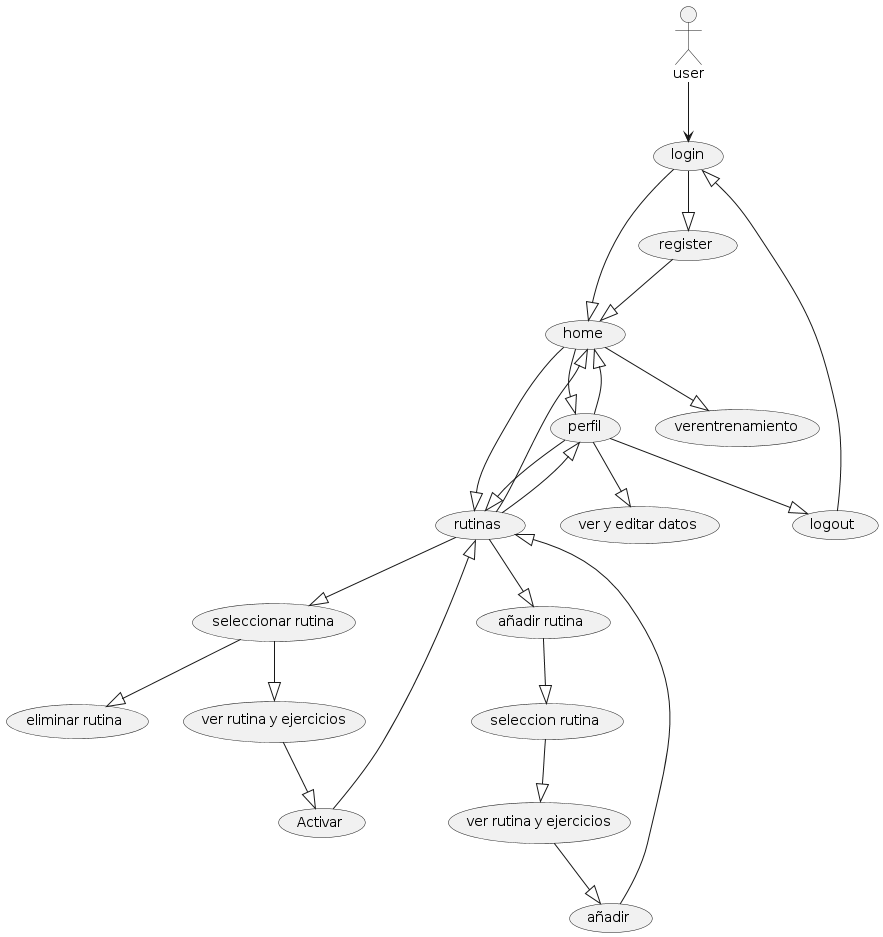

The diagram above was rendered by PlantUML. Its source (embedded in the PNG):
@startuml
:user: --> (login)
(login)--|> (home)
(login)--|> (register)
(perfil) --|> (home)
(perfil) --|> (rutinas)
(rutinas) --|> (home)
(rutinas) --|> (perfil)


(register) --|> (home)

(home) --|> (verentrenamiento)
(home) --|> (rutinas)

(rutinas) --|> (seleccionarrutinaañadida)
(seleccionarrutinaañadida) --|> (eliminarrutina)
(seleccionarrutinaañadida) --|> (verrutina)
(verrutina) --|> (activar)
(activar) --|> (rutinas)


(rutinas) --|> (añadirrutina)
(añadirrutina) --|> (verrutinas)
(verrutinas) --|> (verrutinaejercicios)
(verrutinaejercicios) --|> (añadir)
(añadir) --|> (rutinas)

(home) --|> (perfil)
(perfil) --|> (veryeditar)
(perfil) --|> (logout)
(logout) --|> (login)





"login" as (login) 
"home" as (home) 
"verentrenamiento" as (verentrenamiento)

"rutinas" as (rutinas)

"seleccionar rutina" as (seleccionarrutinaañadida)
"eliminar rutina" as (eliminarrutina)
"ver rutina y ejercicios" as (verrutina)
"Activar" as (activar)




"añadir rutina" as (añadirrutina)
"seleccion rutina" as (verrutinas)
"ver rutina y ejercicios" as (verrutinaejercicios)
"añadir" as (añadir)


"perfil" as (perfil)
"ver y editar datos" as (veryeditar)
"logout" as (logout)

"register" as (register)
@enduml